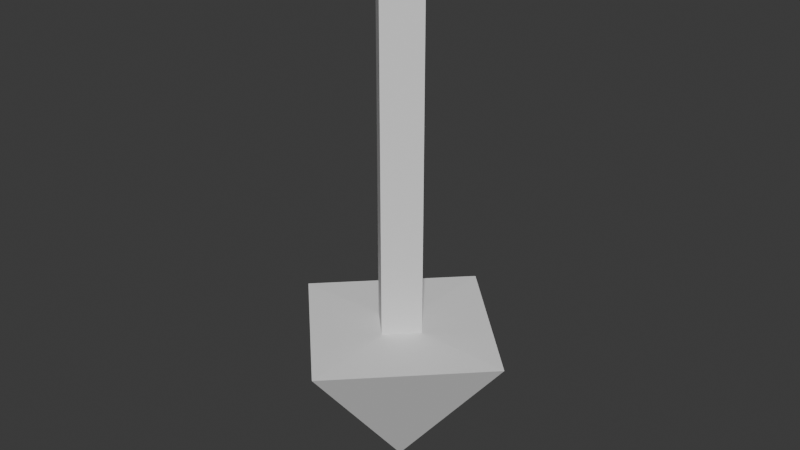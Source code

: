 # Source: GetInArrow.blend  (saved by Blender 5.0.119; exported with 4.5.12 LTS)
import bpy
from mathutils import Matrix  # noqa: F401  (used for matrix-valued properties, if any)

bpy.ops.wm.read_factory_settings(use_empty=True)
scene = bpy.context.scene
scene.name = 'Scene'

# ---- collections
col_collection = bpy.data.collections.new('Collection'); scene.collection.children.link(col_collection)

# ---- world
world_world = bpy.data.worlds.new('World'); scene.world = world_world
world_world.use_nodes = True; world_world.node_tree.nodes.clear()
_N = world_world.node_tree.nodes; _L = world_world.node_tree.links
n0 = _N.new('ShaderNodeOutputWorld'); n0.name = 'World Output'; n0.location = (200, 100)
n1 = _N.new('ShaderNodeBackground'); n1.name = 'Background'; n1.location = (-200, 100)
n1.inputs[0].default_value = (0.05088, 0.05088, 0.05088, 1.0)
_L.new(n1.outputs[0], n0.inputs[0])
n0.is_active_output = True
world_world.color = (0.05088, 0.05088, 0.05088)
world_world.sun_shadow_jitter_overblur = 0.0

# ---- meshes
me_cone = bpy.data.meshes.new('Cone')
me_cone.from_pydata([(-6.402e-08, 1.0, -0.2677), (1.0, 0.0, -0.2677), (-6.402e-08, -1.0, -0.2677), (-1.0, 0.0, -0.2677), (0.0, 0.0, 1.0), (-9.046e-08, 0.2218, -0.2813), (0.2218, 0.0, -0.2813), (-9.046e-08, -0.2218, -0.2813), (-0.2218, 0.0, -0.2813), (-9.046e-08, 0.2218, -3.295), (0.2218, 0.0, -3.295), (-9.046e-08, -0.2218, -3.295), (-0.2218, 0.0, -3.295)], [], [(0, 4, 1), (1, 4, 2), (0, 1, 6, 5), (2, 4, 3), (3, 4, 0), (7, 8, 12, 11), (3, 0, 5, 8), (2, 3, 8, 7), (1, 2, 7, 6), (9, 10, 11, 12), (5, 6, 10, 9), (8, 5, 9, 12), (6, 7, 11, 10)])
_uv = me_cone.uv_layers.new(name='UVMap')
_uv.uv.foreach_set('vector', [0.3437, 0.2157, 0.6181, 0.01216, 0.6181, 0.3538, 0.01216, 0.5472, 0.2866, 0.3437, 0.2866, 0.6853, 0.01216, 0.3194, 0.01216, 0.01216, 0.1317, 0.1317, 0.1317, 0.1998, 0.6424, 0.01216, 0.9475, 0.1658, 0.6424, 0.3194, 0.3437, 0.5816, 0.6181, 0.3781, 0.6181, 0.7198, 0.6424, 0.3437, 0.7105, 0.3437, 0.7105, 0.9772, 0.6424, 0.9772, 0.3194, 0.3194, 0.01216, 0.3194, 0.1317, 0.1998, 0.1998, 0.1998, 0.3194, 0.01216, 0.3194, 0.3194, 0.1998, 0.1998, 0.1998, 0.1317, 0.01216, 0.01216, 0.3194, 0.01216, 0.1998, 0.1317, 0.1317, 0.1317, 0.01216, 0.7778, 0.01216, 0.7096, 0.08029, 0.7096, 0.08029, 0.7778, 0.7348, 0.3437, 0.803, 0.3437, 0.803, 0.9772, 0.7348, 0.9772, 0.8273, 0.3437, 0.8954, 0.3437, 0.8954, 0.9772, 0.8273, 0.9772, 0.9197, 0.3437, 0.9878, 0.3437, 0.9878, 0.9772, 0.9197, 0.9772])
me_cone.update()

# ---- objects
ob_arrow = bpy.data.objects.new('Arrow', me_cone)

# ---- transforms, parenting, visibility, modifiers, constraints
ob_arrow.location = (0.0, 0.0, 0.0)
ob_arrow.rotation_euler = (-0.0, 3.142, -0.0)

# ---- collection membership
col_collection.objects.link(ob_arrow)

# ---- scene / render settings (as saved in the file)
scene.frame_start = 1; scene.frame_end = 250; scene.frame_set(1)
scene.render.engine = 'BLENDER_EEVEE_NEXT'
scene.render.bake_bias = 0.0
scene.render.bake_samples = 0
scene.cycles.sampling_pattern = 'TABULATED_SOBOL'
scene.eevee.use_volume_custom_range = False
bpy.context.view_layer.update()

# ---- added for rendering (the .blend has no active camera and no usable light): camera, sun
cam_auto = bpy.data.cameras.new('AutoCamera')
cam_auto.lens = 50.0
cam_auto.sensor_width = 36.0
cam_auto.clip_end = 1000.0
ob_auto_camera = bpy.data.objects.new('AutoCamera', cam_auto)
scene.collection.objects.link(ob_auto_camera)
ob_auto_camera.location = (4.75786, -5.70943, 4.95362)
ob_auto_camera.rotation_euler = (1.09748, -7.21219e-08, 0.694738)
scene.camera = ob_auto_camera
light_auto_sun = bpy.data.lights.new('AutoSun', 'SUN')
light_auto_sun.energy = 3.0
light_auto_sun.angle = 0.0523599
ob_auto_sun = bpy.data.objects.new('AutoSun', light_auto_sun)
scene.collection.objects.link(ob_auto_sun)
ob_auto_sun.rotation_euler = (0.872665, 0.174533, 0.523599)
bpy.context.view_layer.update()
